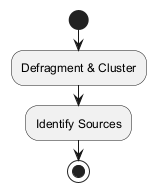

The diagram above was rendered by PlantUML. Its source (embedded in the PNG):
@startuml
start
:Defragment & Cluster;
:Identify Sources;
stop
@enduml